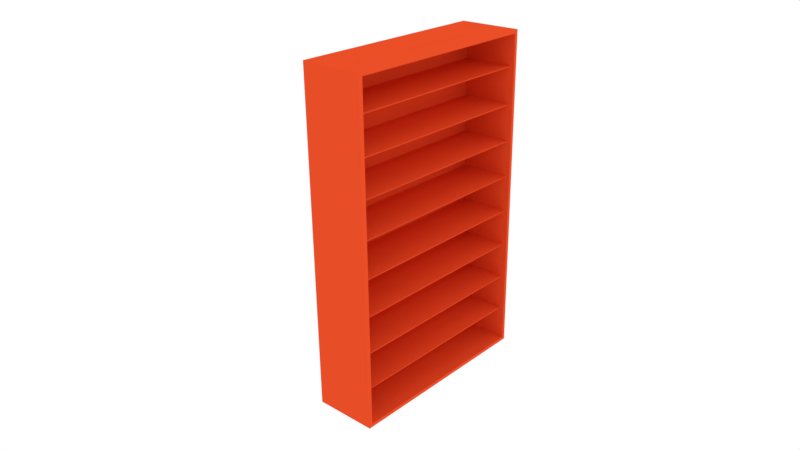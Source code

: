 # Source: epicerie.blend  (saved by Blender 2.77.0; exported with 4.5.12 LTS)
import bpy
from mathutils import Matrix  # noqa: F401  (used for matrix-valued properties, if any)

bpy.ops.wm.read_factory_settings(use_empty=True)
scene = bpy.context.scene
scene.name = 'Scene'

# ---- collections
col_collection_1 = bpy.data.collections.new('Collection 1'); scene.collection.children.link(col_collection_1)
col_collection_2 = bpy.data.collections.new('Collection 2'); scene.collection.children.link(col_collection_2)

# ---- materials (node trees are filled in below, after node groups)
mat_material_001 = bpy.data.materials.new('Material.001')
mat_material_001.alpha_threshold = 0.0
mat_material_001.use_transparent_shadow = False
mat_material_001.diffuse_color = (0.8, 0.075, 0.02, 1.0)
mat_material_001.roughness = 0.5

# ---- material node trees

# ---- world
world_world = bpy.data.worlds.new('World'); scene.world = world_world
world_world.color = (1.0, 1.0, 1.0)
world_world.use_sun_shadow = False
world_world.sun_shadow_jitter_overblur = 0.0
world_world.cycles.sampling_method = 'MANUAL'

# ---- cameras
cam_camera = bpy.data.cameras.new('Camera')
cam_camera.clip_end = 100.0
cam_camera.lens = 35.0
cam_camera.sensor_width = 32.0
cam_camera.sensor_height = 18.0
cam_camera.ortho_scale = 7.314
cam_camera.dof.focus_distance = 0.0
cam_camera.dof.aperture_fstop = 128.0

# ---- lights
light_lamp = bpy.data.lights.new('Lamp', 'POINT')
light_lamp.transmission_factor = 0.0
light_lamp.cutoff_distance = 30.0
light_lamp.energy = 100.0
light_lamp.shadow_buffer_clip_start = 1.001
light_lamp.shadow_soft_size = 0.1
light_lamp.shadow_maximum_resolution = 0.006
light_lamp.use_absolute_resolution = True

# ---- meshes
me_cube_001 = bpy.data.meshes.new('Cube.001')
me_cube_001.from_pydata([(-2.0, 0.7401, -2.0), (-2.0, 0.7401, 0.0058), (-2.0, 2.0, -2.0), (-2.0, 2.0, 0.0058), (-1.617, 0.7613, -1.979), (-1.617, 0.7613, -0.01542), (-1.617, 1.979, -1.979), (-1.617, 1.979, -0.01542), (-1.617, 2.0, 0.0058), (-1.617, 2.0, -2.0), (-1.617, 0.7401, 0.0058), (-1.617, 0.7401, -2.0), (-1.617, 1.979, -0.01542), (-1.617, 1.979, -1.979), (-1.617, 0.7613, -0.01542), (-1.617, 0.7613, -1.979), (-1.617, 1.979, -0.01542), (-1.617, 1.979, -1.979), (-1.617, 0.7613, -0.01542), (-1.617, 0.7613, -1.979), (-1.954, 1.979, -0.01542), (-1.954, 1.979, -1.979), (-1.954, 0.7613, -0.01542), (-1.954, 0.7613, -1.979)], [], [(1, 3, 2, 0), (3, 8, 9, 2), (5, 4, 15, 14), (10, 1, 0, 11), (0, 2, 9, 11), (10, 8, 3, 1), (7, 6, 9, 8), (5, 7, 8, 10), (4, 5, 10, 11), (6, 4, 11, 9), (15, 13, 17, 19), (6, 7, 12, 13), (4, 6, 13, 15), (7, 5, 14, 12), (16, 18, 22, 20), (12, 14, 18, 16), (14, 15, 19, 18), (13, 12, 16, 17), (20, 22, 23, 21), (18, 19, 23, 22), (17, 16, 20, 21), (19, 17, 21, 23)])
me_cube_001.materials.append(mat_material_001)
me_cube_001.use_remesh_preserve_volume = False
me_cube_001.use_remesh_preserve_attributes = False
me_cube_001.use_mirror_vertex_groups = False
me_cube_001.update()
me_cube_002 = bpy.data.meshes.new('Cube.002')
me_cube_002.from_pydata([(-2.0, -5.106, -2.0), (-2.0, -5.106, -1.976), (-2.0, 2.0, -2.0), (-2.0, 2.0, -1.976), (-0.1849, -5.106, -2.0), (-0.1849, -5.106, -1.976), (-0.1849, 2.0, -2.0), (-0.1849, 2.0, -1.976), (-2.0, -5.106, -0.6978), (-2.0, -5.106, -0.6737), (-2.0, 2.0, -0.6978), (-2.0, 2.0, -0.6737), (-0.1849, -5.106, -0.6978), (-0.1849, -5.106, -0.6737), (-0.1849, 2.0, -0.6978), (-0.1849, 2.0, -0.6737), (-2.0, -5.106, 0.6045), (-2.0, -5.106, 0.6286), (-2.0, 2.0, 0.6045), (-2.0, 2.0, 0.6286), (-0.1849, -5.106, 0.6045), (-0.1849, -5.106, 0.6286), (-0.1849, 2.0, 0.6045), (-0.1849, 2.0, 0.6286), (-2.0, -5.106, 1.907), (-2.0, -5.106, 1.931), (-2.0, 2.0, 1.907), (-2.0, 2.0, 1.931), (-0.1849, -5.106, 1.907), (-0.1849, -5.106, 1.931), (-0.1849, 2.0, 1.907), (-0.1849, 2.0, 1.931), (-2.0, -5.106, 3.209), (-2.0, -5.106, 3.233), (-2.0, 2.0, 3.209), (-2.0, 2.0, 3.233), (-0.1849, -5.106, 3.209), (-0.1849, -5.106, 3.233), (-0.1849, 2.0, 3.209), (-0.1849, 2.0, 3.233), (-2.0, -5.106, 4.511), (-2.0, -5.106, 4.535), (-2.0, 2.0, 4.511), (-2.0, 2.0, 4.535), (-0.1849, -5.106, 4.511), (-0.1849, -5.106, 4.535), (-0.1849, 2.0, 4.511), (-0.1849, 2.0, 4.535), (-2.0, -5.106, 5.813), (-2.0, -5.106, 5.838), (-2.0, 2.0, 5.813), (-2.0, 2.0, 5.838), (-0.1849, -5.106, 5.813), (-0.1849, -5.106, 5.838), (-0.1849, 2.0, 5.813), (-0.1849, 2.0, 5.838), (-2.0, -5.106, 7.116), (-2.0, -5.106, 7.14), (-2.0, 2.0, 7.116), (-2.0, 2.0, 7.14), (-0.1849, -5.106, 7.116), (-0.1849, -5.106, 7.14), (-0.1849, 2.0, 7.116), (-0.1849, 2.0, 7.14)], [], [(1, 3, 2, 0), (3, 7, 6, 2), (7, 5, 4, 6), (5, 1, 0, 4), (0, 2, 6, 4), (5, 7, 3, 1), (9, 11, 10, 8), (11, 15, 14, 10), (15, 13, 12, 14), (13, 9, 8, 12), (8, 10, 14, 12), (13, 15, 11, 9), (17, 19, 18, 16), (19, 23, 22, 18), (23, 21, 20, 22), (21, 17, 16, 20), (16, 18, 22, 20), (21, 23, 19, 17), (25, 27, 26, 24), (27, 31, 30, 26), (31, 29, 28, 30), (29, 25, 24, 28), (24, 26, 30, 28), (29, 31, 27, 25), (33, 35, 34, 32), (35, 39, 38, 34), (39, 37, 36, 38), (37, 33, 32, 36), (32, 34, 38, 36), (37, 39, 35, 33), (41, 43, 42, 40), (43, 47, 46, 42), (47, 45, 44, 46), (45, 41, 40, 44), (40, 42, 46, 44), (45, 47, 43, 41), (49, 51, 50, 48), (51, 55, 54, 50), (55, 53, 52, 54), (53, 49, 48, 52), (48, 50, 54, 52), (53, 55, 51, 49), (57, 59, 58, 56), (59, 63, 62, 58), (63, 61, 60, 62), (61, 57, 56, 60), (56, 58, 62, 60), (61, 63, 59, 57)])
me_cube_002.materials.append(mat_material_001)
me_cube_002.use_remesh_preserve_volume = False
me_cube_002.use_remesh_preserve_attributes = False
me_cube_002.use_mirror_vertex_groups = False
me_cube_002.update()

# ---- objects
ob_lamp = bpy.data.objects.new('Lamp', light_lamp)
ob_camera = bpy.data.objects.new('Camera', cam_camera)
ob_cube = bpy.data.objects.new('Cube', me_cube_001)
ob_cube_001 = bpy.data.objects.new('Cube.001', me_cube_002)

# ---- transforms, parenting, visibility, modifiers, constraints
ob_lamp.location = (4.076, 1.005, 5.904)
ob_lamp.rotation_euler = (0.6503, 0.05522, 1.866)
ob_lamp.lock_rotations_4d = False
ob_lamp.empty_display_type = 'ARROWS'
ob_lamp.color = (0.0, 0.0, 0.0, 0.0)
ob_lamp.lineart.crease_threshold = 0.0
ob_camera.location = (1.519, -1.902, 2.753)
ob_camera.rotation_euler = (1.149, 0.01081, 0.7352)
ob_camera.lock_rotations_4d = False
ob_camera.empty_display_type = 'ARROWS'
ob_camera.color = (0.0, 0.0, 0.0, 0.0)
ob_camera.display_type = 'WIRE'
ob_camera.lineart.crease_threshold = 0.0
ob_cube.location = (0.3304, 0.1619, 1.74)
ob_cube.lineart.crease_threshold = 0.0
ob_cube_001.location = (-1.281, 1.798, 0.313)
ob_cube_001.scale = (0.1713, 0.1713, 0.1713)
ob_cube_001.lineart.crease_threshold = 0.0

# ---- collection membership
col_collection_1.objects.link(ob_lamp)
col_collection_1.objects.link(ob_camera)
col_collection_2.objects.link(ob_cube)
col_collection_2.objects.link(ob_cube_001)

# ---- scene / render settings (as saved in the file)
scene.camera = ob_camera
scene.frame_start = 1; scene.frame_end = 250; scene.frame_set(1)
scene.render.engine = 'BLENDER_EEVEE_NEXT'
scene.render.resolution_percentage = 50
scene.render.dither_intensity = 0.0
scene.cycles.use_denoising = False
scene.cycles.samples = 128
scene.cycles.sampling_pattern = 'TABULATED_SOBOL'
scene.cycles.light_sampling_threshold = 0.0
scene.cycles.use_adaptive_sampling = False
scene.cycles.use_light_tree = False
scene.cycles.blur_glossy = 0.0
scene.cycles.sample_clamp_indirect = 0.0
scene.view_settings.view_transform = 'Standard'
bpy.context.view_layer.update()

